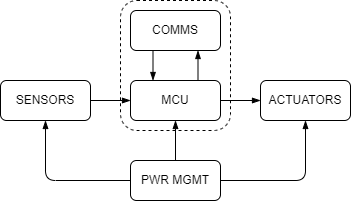

The diagram above was exported from draw.io. Its source (the exported page's mxGraphModel, read from the mxfile embedded in the PNG):
<mxGraphModel dx="533" dy="371" grid="1" gridSize="10" guides="1" tooltips="1" connect="1" arrows="1" fold="1" page="1" pageScale="1" pageWidth="583" pageHeight="413" math="0" shadow="0">
  <root>
    <mxCell id="0" />
    <mxCell id="1" parent="0" />
    <mxCell id="15" value="" style="rounded=1;whiteSpace=wrap;html=1;fillColor=none;dashed=1;" vertex="1" parent="1">
      <mxGeometry x="230" y="100" width="110" height="130" as="geometry" />
    </mxCell>
    <mxCell id="9" style="edgeStyle=none;html=1;exitX=1;exitY=0.5;exitDx=0;exitDy=0;entryX=0;entryY=0.5;entryDx=0;entryDy=0;endArrow=blockThin;endFill=1;" edge="1" parent="1" source="2" target="7">
      <mxGeometry relative="1" as="geometry" />
    </mxCell>
    <mxCell id="12" style="edgeStyle=none;html=1;exitX=0.75;exitY=0;exitDx=0;exitDy=0;entryX=0.75;entryY=1;entryDx=0;entryDy=0;endArrow=blockThin;endFill=1;" edge="1" parent="1" source="2" target="5">
      <mxGeometry relative="1" as="geometry" />
    </mxCell>
    <mxCell id="2" value="MCU" style="rounded=1;whiteSpace=wrap;html=1;" vertex="1" parent="1">
      <mxGeometry x="240" y="180" width="90" height="40" as="geometry" />
    </mxCell>
    <mxCell id="10" style="edgeStyle=none;html=1;exitX=0.5;exitY=0;exitDx=0;exitDy=0;entryX=0.5;entryY=1;entryDx=0;entryDy=0;endArrow=blockThin;endFill=1;" edge="1" parent="1" source="4" target="2">
      <mxGeometry relative="1" as="geometry" />
    </mxCell>
    <mxCell id="13" style="edgeStyle=none;html=1;exitX=0;exitY=0.5;exitDx=0;exitDy=0;entryX=0.5;entryY=1;entryDx=0;entryDy=0;endArrow=blockThin;endFill=1;" edge="1" parent="1" source="4" target="6">
      <mxGeometry relative="1" as="geometry">
        <Array as="points">
          <mxPoint x="155" y="280" />
        </Array>
      </mxGeometry>
    </mxCell>
    <mxCell id="14" style="edgeStyle=none;html=1;exitX=1;exitY=0.5;exitDx=0;exitDy=0;entryX=0.5;entryY=1;entryDx=0;entryDy=0;endArrow=blockThin;endFill=1;" edge="1" parent="1" source="4" target="7">
      <mxGeometry relative="1" as="geometry">
        <Array as="points">
          <mxPoint x="415" y="280" />
        </Array>
      </mxGeometry>
    </mxCell>
    <mxCell id="4" value="PWR MGMT" style="rounded=1;whiteSpace=wrap;html=1;" vertex="1" parent="1">
      <mxGeometry x="240" y="260" width="90" height="40" as="geometry" />
    </mxCell>
    <mxCell id="11" style="edgeStyle=none;html=1;exitX=0.25;exitY=1;exitDx=0;exitDy=0;entryX=0.25;entryY=0;entryDx=0;entryDy=0;endArrow=blockThin;endFill=1;" edge="1" parent="1" source="5" target="2">
      <mxGeometry relative="1" as="geometry" />
    </mxCell>
    <mxCell id="5" value="COMMS" style="rounded=1;whiteSpace=wrap;html=1;" vertex="1" parent="1">
      <mxGeometry x="240" y="110" width="90" height="40" as="geometry" />
    </mxCell>
    <mxCell id="8" style="edgeStyle=none;html=1;exitX=1;exitY=0.5;exitDx=0;exitDy=0;entryX=0;entryY=0.5;entryDx=0;entryDy=0;endArrow=blockThin;endFill=1;" edge="1" parent="1" source="6" target="2">
      <mxGeometry relative="1" as="geometry" />
    </mxCell>
    <mxCell id="6" value="SENSORS" style="rounded=1;whiteSpace=wrap;html=1;" vertex="1" parent="1">
      <mxGeometry x="110" y="180" width="90" height="40" as="geometry" />
    </mxCell>
    <mxCell id="7" value="ACTUATORS" style="rounded=1;whiteSpace=wrap;html=1;" vertex="1" parent="1">
      <mxGeometry x="370" y="180" width="90" height="40" as="geometry" />
    </mxCell>
  </root>
</mxGraphModel>